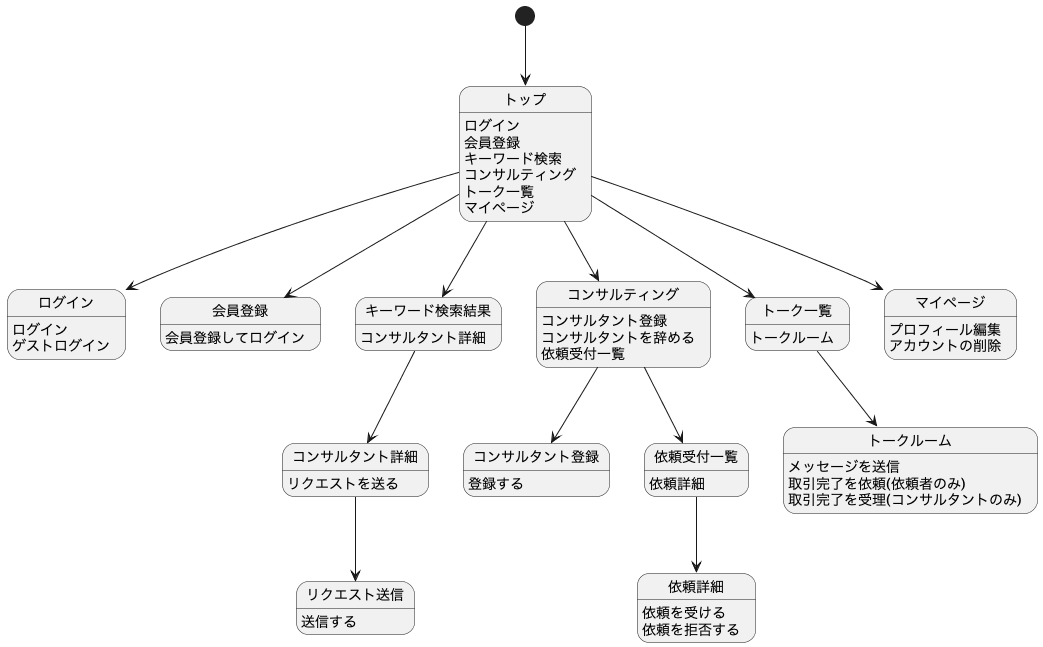

The diagram above was rendered by PlantUML. Its source (embedded in the PNG):
@startuml

[*] --> トップ
トップ : ログイン
トップ : 会員登録
トップ : キーワード検索
トップ : コンサルティング
トップ : トーク一覧
トップ : マイページ
トップ --> ログイン
トップ --> 会員登録
トップ --> キーワード検索結果
トップ --> コンサルティング
トップ --> トーク一覧
トップ --> マイページ

ログイン : ログイン
ログイン : ゲストログイン

会員登録 : 会員登録してログイン

キーワード検索結果: コンサルタント詳細
キーワード検索結果 --> コンサルタント詳細

コンサルタント詳細 : リクエストを送る
コンサルタント詳細 --> リクエスト送信

リクエスト送信 : 送信する

コンサルティング : コンサルタント登録
コンサルティング : コンサルタントを辞める
コンサルティング : 依頼受付一覧
コンサルティング --> コンサルタント登録
コンサルティング --> 依頼受付一覧

コンサルタント登録 : 登録する 

トーク一覧 :トークルーム
トーク一覧 --> トークルーム

トークルーム : メッセージを送信
トークルーム : 取引完了を依頼(依頼者のみ)
トークルーム : 取引完了を受理(コンサルタントのみ)

依頼受付一覧 : 依頼詳細
依頼受付一覧 --> 依頼詳細

依頼詳細 : 依頼を受ける
依頼詳細 : 依頼を拒否する


マイページ : プロフィール編集
マイページ : アカウントの削除



@enduml